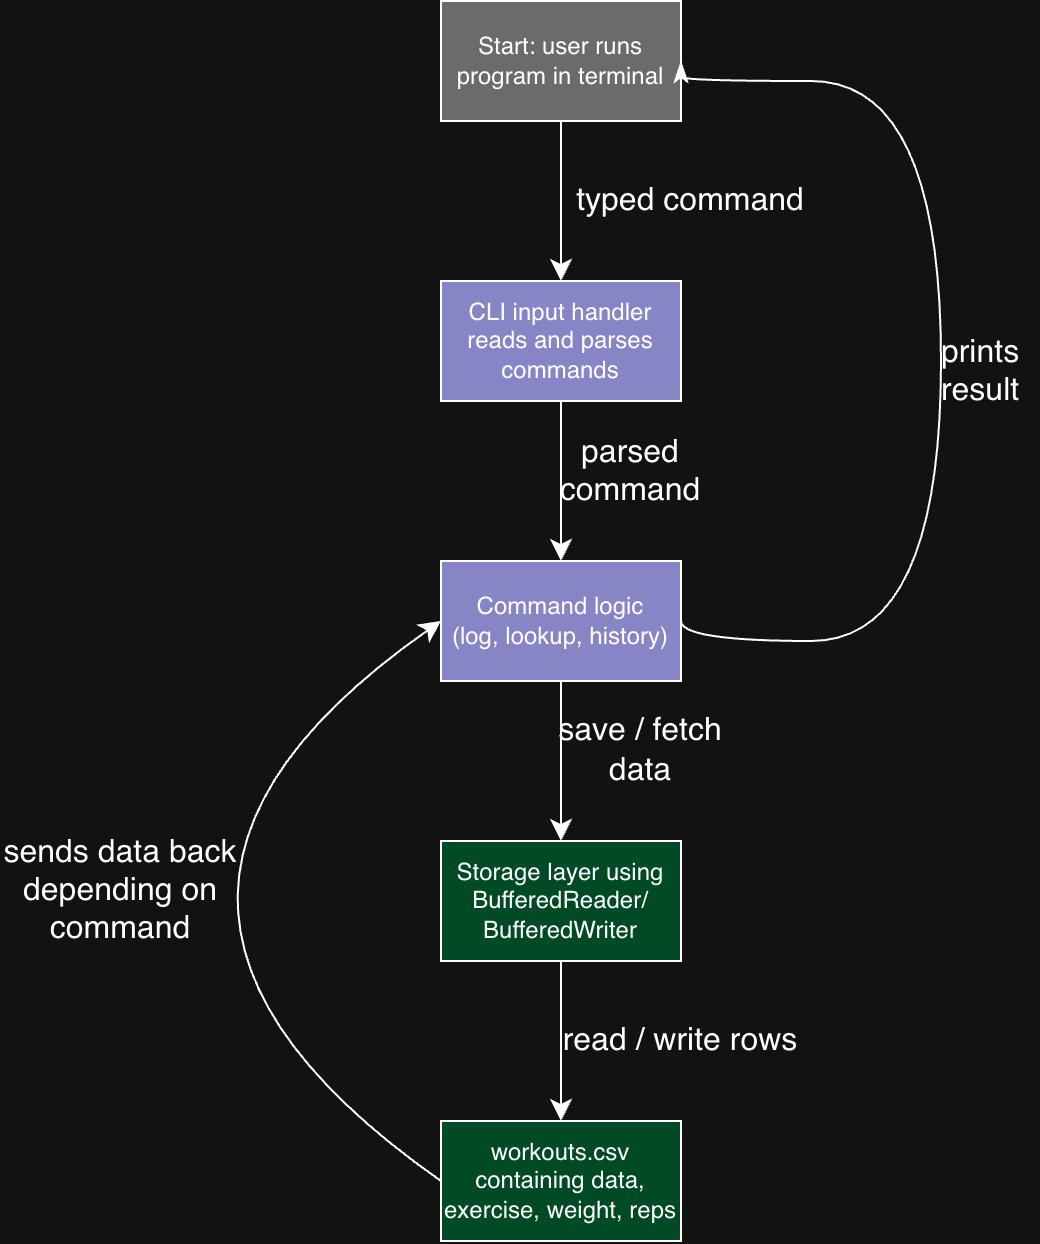

The diagram above was exported from draw.io. Its source (the exported page's mxGraphModel, read from the mxfile embedded in the PNG):
<mxGraphModel dx="618" dy="686" grid="1" gridSize="10" guides="1" tooltips="1" connect="1" arrows="1" fold="1" page="1" pageScale="1" pageWidth="850" pageHeight="1100" math="0" shadow="0">
  <root>
    <mxCell id="0" />
    <mxCell id="1" parent="0" />
    <mxCell id="fMtRbomkRfGP5VFntRAz-13" edge="1" parent="1" source="fMtRbomkRfGP5VFntRAz-1" style="edgeStyle=none;curved=1;rounded=0;curveGeometry=1;orthogonalLoop=1;jettySize=auto;html=1;exitX=0.5;exitY=1;exitDx=0;exitDy=0;fontSize=12;defaultLabelBackgroundColor=page;startSize=8;endSize=8;entryX=0.5;entryY=0;entryDx=0;entryDy=0;" target="fMtRbomkRfGP5VFntRAz-2">
      <mxGeometry relative="1" as="geometry">
        <mxPoint x="320" y="210" as="targetPoint" />
      </mxGeometry>
    </mxCell>
    <mxCell id="fMtRbomkRfGP5VFntRAz-1" parent="1" style="rounded=0;whiteSpace=wrap;html=1;fillColor=light-dark(#FFFFFF,#6B6B6B);" value="Start: user runs program in terminal" vertex="1">
      <mxGeometry height="60" width="120" x="260" y="80" as="geometry" />
    </mxCell>
    <mxCell id="fMtRbomkRfGP5VFntRAz-14" edge="1" parent="1" source="fMtRbomkRfGP5VFntRAz-2" style="edgeStyle=none;curved=1;rounded=0;curveGeometry=1;orthogonalLoop=1;jettySize=auto;html=1;exitX=0.5;exitY=1;exitDx=0;exitDy=0;fontSize=12;defaultLabelBackgroundColor=page;startSize=8;endSize=8;entryX=0.5;entryY=0;entryDx=0;entryDy=0;" target="fMtRbomkRfGP5VFntRAz-3">
      <mxGeometry relative="1" as="geometry">
        <mxPoint x="320" y="350" as="targetPoint" />
      </mxGeometry>
    </mxCell>
    <mxCell id="fMtRbomkRfGP5VFntRAz-2" parent="1" style="rounded=0;whiteSpace=wrap;html=1;fillColor=light-dark(#FFFFFF,#8686C7);" value="CLI input handler&lt;div&gt;reads and parses commands&lt;/div&gt;" vertex="1">
      <mxGeometry height="60" width="120" x="260" y="220" as="geometry" />
    </mxCell>
    <mxCell id="fMtRbomkRfGP5VFntRAz-15" edge="1" parent="1" source="fMtRbomkRfGP5VFntRAz-3" style="edgeStyle=none;curved=1;rounded=0;curveGeometry=1;orthogonalLoop=1;jettySize=auto;html=1;fontSize=12;defaultLabelBackgroundColor=page;startSize=8;endSize=8;entryX=0.5;entryY=0;entryDx=0;entryDy=0;" target="fMtRbomkRfGP5VFntRAz-4">
      <mxGeometry relative="1" as="geometry">
        <mxPoint x="320" y="500" as="targetPoint" />
      </mxGeometry>
    </mxCell>
    <mxCell id="fMtRbomkRfGP5VFntRAz-3" parent="1" style="rounded=0;whiteSpace=wrap;html=1;fillColor=light-dark(#FFFFFF,#8686C7);" value="Command logic&lt;div&gt;(log, lookup, history)&lt;/div&gt;" vertex="1">
      <mxGeometry height="60" width="120" x="260" y="360" as="geometry" />
    </mxCell>
    <mxCell id="fMtRbomkRfGP5VFntRAz-16" edge="1" parent="1" source="fMtRbomkRfGP5VFntRAz-4" style="edgeStyle=none;curved=1;rounded=0;curveGeometry=1;orthogonalLoop=1;jettySize=auto;html=1;entryX=0.5;entryY=0;entryDx=0;entryDy=0;fontSize=12;defaultLabelBackgroundColor=page;startSize=8;endSize=8;" target="fMtRbomkRfGP5VFntRAz-5">
      <mxGeometry relative="1" as="geometry" />
    </mxCell>
    <mxCell id="fMtRbomkRfGP5VFntRAz-4" parent="1" style="rounded=0;whiteSpace=wrap;html=1;fillColor=light-dark(#FFFFFF,#004A25);" value="Storage layer using&lt;div&gt;BufferedReader/&lt;/div&gt;&lt;div&gt;BufferedWriter&lt;/div&gt;" vertex="1">
      <mxGeometry height="60" width="120" x="260" y="500" as="geometry" />
    </mxCell>
    <mxCell id="iufuUs8EFHv8Ba0sE9SF-2" edge="1" parent="1" source="fMtRbomkRfGP5VFntRAz-5" style="edgeStyle=none;curved=1;rounded=0;curveGeometry=1;orthogonalLoop=1;jettySize=auto;html=1;exitX=0;exitY=0.5;exitDx=0;exitDy=0;entryX=0;entryY=0.5;entryDx=0;entryDy=0;fontSize=12;defaultLabelBackgroundColor=page;startSize=8;endSize=8;" target="fMtRbomkRfGP5VFntRAz-3">
      <mxGeometry relative="1" as="geometry">
        <Array as="points">
          <mxPoint x="60" y="530" />
        </Array>
      </mxGeometry>
    </mxCell>
    <mxCell id="fMtRbomkRfGP5VFntRAz-5" parent="1" style="rounded=0;whiteSpace=wrap;html=1;fillColor=light-dark(#FFFFFF,#004A25);" value="workouts.csv containing data, exercise, weight, reps" vertex="1">
      <mxGeometry height="60" width="120" x="260" y="640" as="geometry" />
    </mxCell>
    <mxCell id="fMtRbomkRfGP5VFntRAz-11" edge="1" parent="1" source="fMtRbomkRfGP5VFntRAz-1" style="edgeStyle=orthogonalEdgeStyle;curved=1;rounded=0;curveGeometry=1;orthogonalLoop=1;jettySize=auto;html=1;innerLoopWaypoints=1;entryX=1;entryY=0.5;entryDx=0;entryDy=0;fontSize=12;defaultLabelBackgroundColor=page;startSize=8;endSize=8;exitX=1;exitY=0.5;exitDx=0;exitDy=0;startArrow=classicThin;startFill=1;endArrow=none;endFill=0;" target="fMtRbomkRfGP5VFntRAz-3">
      <mxGeometry relative="1" x="-0.2423" as="geometry">
        <Array as="points">
          <mxPoint x="380" y="120" />
          <mxPoint x="510" y="120" />
          <mxPoint x="510" y="400" />
          <mxPoint x="380" y="400" />
        </Array>
      </mxGeometry>
    </mxCell>
    <mxCell id="fMtRbomkRfGP5VFntRAz-12" parent="1" style="text;html=1;whiteSpace=wrap;strokeColor=none;fillColor=none;align=center;verticalAlign=middle;rounded=0;fontSize=16;" value="prints result&lt;div&gt;&lt;br&gt;&lt;/div&gt;" vertex="1">
      <mxGeometry height="30" width="60" x="500" y="260" as="geometry" />
    </mxCell>
    <mxCell id="fMtRbomkRfGP5VFntRAz-17" parent="1" style="text;html=1;whiteSpace=wrap;strokeColor=none;fillColor=none;align=center;verticalAlign=middle;rounded=0;fontSize=16;strokeWidth=0;" value="typed command" vertex="1">
      <mxGeometry height="20" width="130" x="320" y="170" as="geometry" />
    </mxCell>
    <mxCell id="fMtRbomkRfGP5VFntRAz-21" parent="1" style="text;html=1;whiteSpace=wrap;strokeColor=none;fillColor=none;align=center;verticalAlign=middle;rounded=0;fontSize=16;" value="parsed command&lt;div&gt;&lt;br&gt;&lt;/div&gt;" vertex="1">
      <mxGeometry height="30" width="110" x="300" y="310" as="geometry" />
    </mxCell>
    <mxCell id="fMtRbomkRfGP5VFntRAz-22" parent="1" style="text;html=1;whiteSpace=wrap;strokeColor=none;fillColor=none;align=center;verticalAlign=middle;rounded=0;fontSize=16;" value="save / fetch data" vertex="1">
      <mxGeometry height="30" width="100" x="310" y="440" as="geometry" />
    </mxCell>
    <mxCell id="fMtRbomkRfGP5VFntRAz-23" parent="1" style="text;html=1;whiteSpace=wrap;strokeColor=none;fillColor=none;align=center;verticalAlign=middle;rounded=0;fontSize=16;" value="read / write rows" vertex="1">
      <mxGeometry height="30" width="120" x="320" y="585" as="geometry" />
    </mxCell>
    <mxCell id="iufuUs8EFHv8Ba0sE9SF-3" parent="1" style="text;html=1;whiteSpace=wrap;strokeColor=none;fillColor=none;align=center;verticalAlign=middle;rounded=0;fontSize=16;" value="sends data back depending on command" vertex="1">
      <mxGeometry height="30" width="120" x="40" y="510" as="geometry" />
    </mxCell>
  </root>
</mxGraphModel>